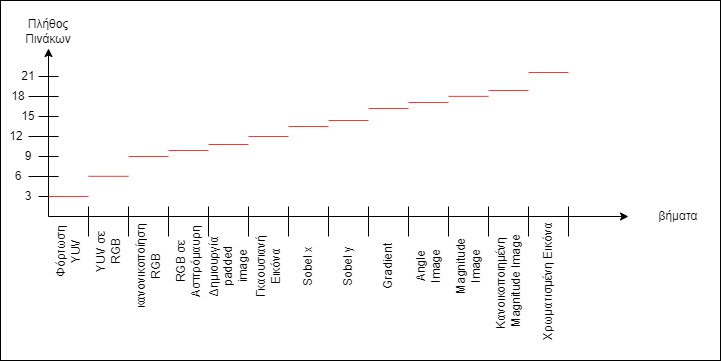

The diagram above was exported from draw.io. Its source (the exported page's mxGraphModel, read from the mxfile embedded in the PNG):
<mxGraphModel dx="1036" dy="614" grid="1" gridSize="6" guides="1" tooltips="1" connect="1" arrows="1" fold="1" page="1" pageScale="1" pageWidth="850" pageHeight="1100" math="0" shadow="0">
  <root>
    <mxCell id="0" />
    <mxCell id="1" parent="0" />
    <mxCell id="MhJlST63utYIMNg2X-Xq-1" value="" style="endArrow=classic;html=1;rounded=0;" parent="1" edge="1">
      <mxGeometry width="50" height="50" relative="1" as="geometry">
        <mxPoint x="120" y="720" as="sourcePoint" />
        <mxPoint x="700" y="720" as="targetPoint" />
      </mxGeometry>
    </mxCell>
    <mxCell id="MhJlST63utYIMNg2X-Xq-2" value="" style="endArrow=classic;html=1;rounded=0;" parent="1" edge="1">
      <mxGeometry width="50" height="50" relative="1" as="geometry">
        <mxPoint x="120" y="720" as="sourcePoint" />
        <mxPoint x="120" y="552" as="targetPoint" />
      </mxGeometry>
    </mxCell>
    <mxCell id="MhJlST63utYIMNg2X-Xq-3" value="Πλήθος Πινάκων" style="text;html=1;strokeColor=none;fillColor=none;align=center;verticalAlign=middle;whiteSpace=wrap;rounded=0;" parent="1" vertex="1">
      <mxGeometry x="90" y="520" width="60" height="30" as="geometry" />
    </mxCell>
    <mxCell id="MhJlST63utYIMNg2X-Xq-4" value="βήματα" style="text;html=1;strokeColor=none;fillColor=none;align=center;verticalAlign=middle;whiteSpace=wrap;rounded=0;" parent="1" vertex="1">
      <mxGeometry x="720" y="705" width="60" height="30" as="geometry" />
    </mxCell>
    <mxCell id="MhJlST63utYIMNg2X-Xq-5" value="" style="endArrow=none;html=1;rounded=0;" parent="1" edge="1">
      <mxGeometry width="50" height="50" relative="1" as="geometry">
        <mxPoint x="160" y="740" as="sourcePoint" />
        <mxPoint x="160" y="710" as="targetPoint" />
      </mxGeometry>
    </mxCell>
    <mxCell id="MhJlST63utYIMNg2X-Xq-6" value="" style="endArrow=none;html=1;rounded=0;" parent="1" edge="1">
      <mxGeometry width="50" height="50" relative="1" as="geometry">
        <mxPoint x="200" y="740" as="sourcePoint" />
        <mxPoint x="200" y="710" as="targetPoint" />
      </mxGeometry>
    </mxCell>
    <mxCell id="MhJlST63utYIMNg2X-Xq-7" value="" style="endArrow=none;html=1;rounded=0;" parent="1" edge="1">
      <mxGeometry width="50" height="50" relative="1" as="geometry">
        <mxPoint x="240" y="740" as="sourcePoint" />
        <mxPoint x="240" y="710" as="targetPoint" />
      </mxGeometry>
    </mxCell>
    <mxCell id="MhJlST63utYIMNg2X-Xq-8" value="" style="endArrow=none;html=1;rounded=0;" parent="1" edge="1">
      <mxGeometry width="50" height="50" relative="1" as="geometry">
        <mxPoint x="280" y="740" as="sourcePoint" />
        <mxPoint x="280" y="710" as="targetPoint" />
      </mxGeometry>
    </mxCell>
    <mxCell id="MhJlST63utYIMNg2X-Xq-9" value="" style="endArrow=none;html=1;rounded=0;" parent="1" edge="1">
      <mxGeometry width="50" height="50" relative="1" as="geometry">
        <mxPoint x="320" y="740" as="sourcePoint" />
        <mxPoint x="320" y="710" as="targetPoint" />
      </mxGeometry>
    </mxCell>
    <mxCell id="MhJlST63utYIMNg2X-Xq-10" value="" style="endArrow=none;html=1;rounded=0;" parent="1" edge="1">
      <mxGeometry width="50" height="50" relative="1" as="geometry">
        <mxPoint x="360" y="740" as="sourcePoint" />
        <mxPoint x="360" y="710" as="targetPoint" />
      </mxGeometry>
    </mxCell>
    <mxCell id="MhJlST63utYIMNg2X-Xq-11" value="" style="endArrow=none;html=1;rounded=0;" parent="1" edge="1">
      <mxGeometry width="50" height="50" relative="1" as="geometry">
        <mxPoint x="400" y="740" as="sourcePoint" />
        <mxPoint x="400" y="710" as="targetPoint" />
      </mxGeometry>
    </mxCell>
    <mxCell id="MhJlST63utYIMNg2X-Xq-12" value="" style="endArrow=none;html=1;rounded=0;" parent="1" edge="1">
      <mxGeometry width="50" height="50" relative="1" as="geometry">
        <mxPoint x="130" y="680" as="sourcePoint" />
        <mxPoint x="100" y="680" as="targetPoint" />
      </mxGeometry>
    </mxCell>
    <mxCell id="MhJlST63utYIMNg2X-Xq-13" value="" style="endArrow=none;html=1;rounded=0;" parent="1" edge="1">
      <mxGeometry width="50" height="50" relative="1" as="geometry">
        <mxPoint x="130" y="640" as="sourcePoint" />
        <mxPoint x="100" y="640" as="targetPoint" />
      </mxGeometry>
    </mxCell>
    <mxCell id="MhJlST63utYIMNg2X-Xq-14" value="" style="endArrow=none;html=1;rounded=0;" parent="1" edge="1">
      <mxGeometry width="50" height="50" relative="1" as="geometry">
        <mxPoint x="130" y="600" as="sourcePoint" />
        <mxPoint x="100" y="600" as="targetPoint" />
      </mxGeometry>
    </mxCell>
    <mxCell id="MhJlST63utYIMNg2X-Xq-16" value="Φόρτωση YUV" style="text;html=1;strokeColor=none;fillColor=none;align=center;verticalAlign=middle;whiteSpace=wrap;rounded=0;rotation=-90;" parent="1" vertex="1">
      <mxGeometry x="110" y="740" width="60" height="30" as="geometry" />
    </mxCell>
    <mxCell id="MhJlST63utYIMNg2X-Xq-17" value="YUV σε RGB" style="text;html=1;strokeColor=none;fillColor=none;align=center;verticalAlign=middle;whiteSpace=wrap;rounded=0;rotation=-90;" parent="1" vertex="1">
      <mxGeometry x="150" y="740" width="60" height="30" as="geometry" />
    </mxCell>
    <mxCell id="MhJlST63utYIMNg2X-Xq-18" value="κανονικοποίηση RGB" style="text;html=1;strokeColor=none;fillColor=none;align=center;verticalAlign=middle;whiteSpace=wrap;rounded=0;rotation=-90;" parent="1" vertex="1">
      <mxGeometry x="190" y="755" width="60" height="30" as="geometry" />
    </mxCell>
    <mxCell id="MhJlST63utYIMNg2X-Xq-19" value="RGB σε Ασπρόμαυρη" style="text;html=1;strokeColor=none;fillColor=none;align=center;verticalAlign=middle;whiteSpace=wrap;rounded=0;rotation=-90;" parent="1" vertex="1">
      <mxGeometry x="230" y="750" width="60" height="30" as="geometry" />
    </mxCell>
    <mxCell id="MhJlST63utYIMNg2X-Xq-20" value="Δημιουργία padded image" style="text;html=1;strokeColor=none;fillColor=none;align=center;verticalAlign=middle;whiteSpace=wrap;rounded=0;rotation=-90;" parent="1" vertex="1">
      <mxGeometry x="270" y="755" width="60" height="30" as="geometry" />
    </mxCell>
    <mxCell id="MhJlST63utYIMNg2X-Xq-21" value="Γκαουσιανή Εικόνα" style="text;html=1;strokeColor=none;fillColor=none;align=center;verticalAlign=middle;whiteSpace=wrap;rounded=0;rotation=-90;" parent="1" vertex="1">
      <mxGeometry x="310" y="755" width="60" height="30" as="geometry" />
    </mxCell>
    <mxCell id="MhJlST63utYIMNg2X-Xq-22" value="Sobel x" style="text;html=1;strokeColor=none;fillColor=none;align=center;verticalAlign=middle;whiteSpace=wrap;rounded=0;rotation=-90;" parent="1" vertex="1">
      <mxGeometry x="350" y="755" width="60" height="30" as="geometry" />
    </mxCell>
    <mxCell id="MhJlST63utYIMNg2X-Xq-23" value="Sobel y" style="text;html=1;strokeColor=none;fillColor=none;align=center;verticalAlign=middle;whiteSpace=wrap;rounded=0;rotation=-90;" parent="1" vertex="1">
      <mxGeometry x="390" y="755" width="60" height="30" as="geometry" />
    </mxCell>
    <mxCell id="MhJlST63utYIMNg2X-Xq-24" value="Gradient" style="text;html=1;strokeColor=none;fillColor=none;align=center;verticalAlign=middle;whiteSpace=wrap;rounded=0;rotation=-90;" parent="1" vertex="1">
      <mxGeometry x="430" y="755" width="60" height="30" as="geometry" />
    </mxCell>
    <mxCell id="MhJlST63utYIMNg2X-Xq-25" value="Angle Image" style="text;html=1;strokeColor=none;fillColor=none;align=center;verticalAlign=middle;whiteSpace=wrap;rounded=0;rotation=-90;" parent="1" vertex="1">
      <mxGeometry x="470" y="755" width="60" height="30" as="geometry" />
    </mxCell>
    <mxCell id="MhJlST63utYIMNg2X-Xq-26" value="Magnitude Image" style="text;html=1;strokeColor=none;fillColor=none;align=center;verticalAlign=middle;whiteSpace=wrap;rounded=0;rotation=-90;" parent="1" vertex="1">
      <mxGeometry x="510" y="755" width="60" height="30" as="geometry" />
    </mxCell>
    <mxCell id="MhJlST63utYIMNg2X-Xq-27" value="Κανοικοποιημένη&amp;nbsp; Magnitude Image" style="text;html=1;strokeColor=none;fillColor=none;align=center;verticalAlign=middle;whiteSpace=wrap;rounded=0;rotation=-90;" parent="1" vertex="1">
      <mxGeometry x="550" y="770" width="60" height="30" as="geometry" />
    </mxCell>
    <mxCell id="MhJlST63utYIMNg2X-Xq-28" value="Χρωματισμένη&amp;nbsp;Εικόνα" style="text;html=1;strokeColor=none;fillColor=none;align=center;verticalAlign=middle;whiteSpace=wrap;rounded=0;rotation=-90;" parent="1" vertex="1">
      <mxGeometry x="590" y="770" width="60" height="30" as="geometry" />
    </mxCell>
    <mxCell id="MhJlST63utYIMNg2X-Xq-29" value="" style="endArrow=none;html=1;rounded=0;" parent="1" edge="1">
      <mxGeometry width="50" height="50" relative="1" as="geometry">
        <mxPoint x="440" y="740" as="sourcePoint" />
        <mxPoint x="440" y="710" as="targetPoint" />
      </mxGeometry>
    </mxCell>
    <mxCell id="MhJlST63utYIMNg2X-Xq-30" value="" style="endArrow=none;html=1;rounded=0;" parent="1" edge="1">
      <mxGeometry width="50" height="50" relative="1" as="geometry">
        <mxPoint x="480" y="740" as="sourcePoint" />
        <mxPoint x="480" y="710" as="targetPoint" />
      </mxGeometry>
    </mxCell>
    <mxCell id="MhJlST63utYIMNg2X-Xq-31" value="" style="endArrow=none;html=1;rounded=0;" parent="1" edge="1">
      <mxGeometry width="50" height="50" relative="1" as="geometry">
        <mxPoint x="520" y="740" as="sourcePoint" />
        <mxPoint x="520" y="710" as="targetPoint" />
      </mxGeometry>
    </mxCell>
    <mxCell id="MhJlST63utYIMNg2X-Xq-32" value="" style="endArrow=none;html=1;rounded=0;" parent="1" edge="1">
      <mxGeometry width="50" height="50" relative="1" as="geometry">
        <mxPoint x="560" y="740" as="sourcePoint" />
        <mxPoint x="560" y="710" as="targetPoint" />
      </mxGeometry>
    </mxCell>
    <mxCell id="MhJlST63utYIMNg2X-Xq-33" value="" style="endArrow=none;html=1;rounded=0;" parent="1" edge="1">
      <mxGeometry width="50" height="50" relative="1" as="geometry">
        <mxPoint x="600" y="740" as="sourcePoint" />
        <mxPoint x="600" y="710" as="targetPoint" />
      </mxGeometry>
    </mxCell>
    <mxCell id="MhJlST63utYIMNg2X-Xq-34" value="" style="endArrow=none;html=1;rounded=0;" parent="1" edge="1">
      <mxGeometry width="50" height="50" relative="1" as="geometry">
        <mxPoint x="640" y="740" as="sourcePoint" />
        <mxPoint x="640" y="710" as="targetPoint" />
      </mxGeometry>
    </mxCell>
    <mxCell id="MhJlST63utYIMNg2X-Xq-37" value="" style="endArrow=none;html=1;rounded=0;" parent="1" edge="1">
      <mxGeometry width="50" height="50" relative="1" as="geometry">
        <mxPoint x="130" y="700" as="sourcePoint" />
        <mxPoint x="110" y="700" as="targetPoint" />
      </mxGeometry>
    </mxCell>
    <mxCell id="MhJlST63utYIMNg2X-Xq-38" value="" style="endArrow=none;html=1;rounded=0;" parent="1" edge="1">
      <mxGeometry width="50" height="50" relative="1" as="geometry">
        <mxPoint x="130" y="660" as="sourcePoint" />
        <mxPoint x="110" y="660" as="targetPoint" />
      </mxGeometry>
    </mxCell>
    <mxCell id="MhJlST63utYIMNg2X-Xq-39" value="" style="endArrow=none;html=1;rounded=0;" parent="1" edge="1">
      <mxGeometry width="50" height="50" relative="1" as="geometry">
        <mxPoint x="130" y="620" as="sourcePoint" />
        <mxPoint x="110" y="620" as="targetPoint" />
      </mxGeometry>
    </mxCell>
    <mxCell id="MhJlST63utYIMNg2X-Xq-40" value="" style="endArrow=none;html=1;rounded=0;" parent="1" edge="1">
      <mxGeometry width="50" height="50" relative="1" as="geometry">
        <mxPoint x="130" y="580" as="sourcePoint" />
        <mxPoint x="110" y="580" as="targetPoint" />
      </mxGeometry>
    </mxCell>
    <mxCell id="MhJlST63utYIMNg2X-Xq-47" value="3" style="text;html=1;strokeColor=none;fillColor=none;align=center;verticalAlign=middle;whiteSpace=wrap;rounded=0;" parent="1" vertex="1">
      <mxGeometry x="90" y="690" width="20" height="20" as="geometry" />
    </mxCell>
    <mxCell id="MhJlST63utYIMNg2X-Xq-48" value="6" style="text;html=1;strokeColor=none;fillColor=none;align=center;verticalAlign=middle;whiteSpace=wrap;rounded=0;" parent="1" vertex="1">
      <mxGeometry x="80" y="670" width="20" height="20" as="geometry" />
    </mxCell>
    <mxCell id="MhJlST63utYIMNg2X-Xq-49" value="" style="endArrow=none;html=1;rounded=0;fillColor=#f8cecc;strokeColor=#b85450;" parent="1" edge="1">
      <mxGeometry width="50" height="50" relative="1" as="geometry">
        <mxPoint x="120" y="699.97" as="sourcePoint" />
        <mxPoint x="160" y="699.97" as="targetPoint" />
      </mxGeometry>
    </mxCell>
    <mxCell id="MhJlST63utYIMNg2X-Xq-50" value="" style="endArrow=none;html=1;rounded=0;fillColor=#f8cecc;strokeColor=#b85450;" parent="1" edge="1">
      <mxGeometry width="50" height="50" relative="1" as="geometry">
        <mxPoint x="160" y="679.8000000000001" as="sourcePoint" />
        <mxPoint x="200" y="679.8000000000001" as="targetPoint" />
      </mxGeometry>
    </mxCell>
    <mxCell id="MhJlST63utYIMNg2X-Xq-51" value="" style="endArrow=none;html=1;rounded=0;fillColor=#f8cecc;strokeColor=#b85450;" parent="1" edge="1">
      <mxGeometry width="50" height="50" relative="1" as="geometry">
        <mxPoint x="200" y="660.0000000000001" as="sourcePoint" />
        <mxPoint x="240" y="660.0000000000001" as="targetPoint" />
      </mxGeometry>
    </mxCell>
    <mxCell id="MhJlST63utYIMNg2X-Xq-52" value="" style="endArrow=none;html=1;rounded=0;fillColor=#f8cecc;strokeColor=#b85450;" parent="1" edge="1">
      <mxGeometry width="50" height="50" relative="1" as="geometry">
        <mxPoint x="240" y="654.0000000000001" as="sourcePoint" />
        <mxPoint x="280" y="654.0000000000001" as="targetPoint" />
      </mxGeometry>
    </mxCell>
    <mxCell id="MhJlST63utYIMNg2X-Xq-53" value="" style="endArrow=none;html=1;rounded=0;fillColor=#f8cecc;strokeColor=#b85450;" parent="1" edge="1">
      <mxGeometry width="50" height="50" relative="1" as="geometry">
        <mxPoint x="280" y="648.0000000000001" as="sourcePoint" />
        <mxPoint x="320" y="648.0000000000001" as="targetPoint" />
      </mxGeometry>
    </mxCell>
    <mxCell id="MhJlST63utYIMNg2X-Xq-54" value="" style="endArrow=none;html=1;rounded=0;fillColor=#f8cecc;strokeColor=#b85450;" parent="1" edge="1">
      <mxGeometry width="50" height="50" relative="1" as="geometry">
        <mxPoint x="320" y="640.0000000000001" as="sourcePoint" />
        <mxPoint x="360" y="640.0000000000001" as="targetPoint" />
      </mxGeometry>
    </mxCell>
    <mxCell id="MhJlST63utYIMNg2X-Xq-55" value="" style="endArrow=none;html=1;rounded=0;fillColor=#f8cecc;strokeColor=#b85450;" parent="1" edge="1">
      <mxGeometry width="50" height="50" relative="1" as="geometry">
        <mxPoint x="360" y="630.0000000000001" as="sourcePoint" />
        <mxPoint x="400" y="630.0000000000001" as="targetPoint" />
      </mxGeometry>
    </mxCell>
    <mxCell id="MhJlST63utYIMNg2X-Xq-56" value="" style="endArrow=none;html=1;rounded=0;fillColor=#f8cecc;strokeColor=#b85450;" parent="1" edge="1">
      <mxGeometry width="50" height="50" relative="1" as="geometry">
        <mxPoint x="400" y="624.0000000000001" as="sourcePoint" />
        <mxPoint x="440" y="624.0000000000001" as="targetPoint" />
      </mxGeometry>
    </mxCell>
    <mxCell id="MhJlST63utYIMNg2X-Xq-59" value="9" style="text;html=1;strokeColor=none;fillColor=none;align=center;verticalAlign=middle;whiteSpace=wrap;rounded=0;" parent="1" vertex="1">
      <mxGeometry x="90" y="650" width="20" height="20" as="geometry" />
    </mxCell>
    <mxCell id="MhJlST63utYIMNg2X-Xq-60" value="12" style="text;html=1;strokeColor=none;fillColor=none;align=center;verticalAlign=middle;whiteSpace=wrap;rounded=0;" parent="1" vertex="1">
      <mxGeometry x="78" y="630" width="20" height="20" as="geometry" />
    </mxCell>
    <mxCell id="MhJlST63utYIMNg2X-Xq-62" value="" style="endArrow=none;html=1;rounded=0;fillColor=#f8cecc;strokeColor=#b85450;" parent="1" edge="1">
      <mxGeometry width="50" height="50" relative="1" as="geometry">
        <mxPoint x="440" y="612.0000000000001" as="sourcePoint" />
        <mxPoint x="480" y="612.0000000000001" as="targetPoint" />
      </mxGeometry>
    </mxCell>
    <mxCell id="MhJlST63utYIMNg2X-Xq-63" value="" style="endArrow=none;html=1;rounded=0;fillColor=#f8cecc;strokeColor=#b85450;" parent="1" edge="1">
      <mxGeometry width="50" height="50" relative="1" as="geometry">
        <mxPoint x="480" y="606.0000000000001" as="sourcePoint" />
        <mxPoint x="520" y="606.0000000000001" as="targetPoint" />
      </mxGeometry>
    </mxCell>
    <mxCell id="MhJlST63utYIMNg2X-Xq-64" value="" style="endArrow=none;html=1;rounded=0;fillColor=#f8cecc;strokeColor=#b85450;" parent="1" edge="1">
      <mxGeometry width="50" height="50" relative="1" as="geometry">
        <mxPoint x="520" y="599.8600000000001" as="sourcePoint" />
        <mxPoint x="560" y="599.8600000000001" as="targetPoint" />
      </mxGeometry>
    </mxCell>
    <mxCell id="MhJlST63utYIMNg2X-Xq-65" value="" style="endArrow=none;html=1;rounded=0;fillColor=#f8cecc;strokeColor=#b85450;" parent="1" edge="1">
      <mxGeometry width="50" height="50" relative="1" as="geometry">
        <mxPoint x="560" y="594.0000000000001" as="sourcePoint" />
        <mxPoint x="600" y="594.0000000000001" as="targetPoint" />
      </mxGeometry>
    </mxCell>
    <mxCell id="MhJlST63utYIMNg2X-Xq-66" value="" style="endArrow=none;html=1;rounded=0;fillColor=#f8cecc;strokeColor=#b85450;" parent="1" edge="1">
      <mxGeometry width="50" height="50" relative="1" as="geometry">
        <mxPoint x="600" y="576.0000000000001" as="sourcePoint" />
        <mxPoint x="640" y="576.0000000000001" as="targetPoint" />
      </mxGeometry>
    </mxCell>
    <mxCell id="MhJlST63utYIMNg2X-Xq-67" value="15" style="text;html=1;strokeColor=none;fillColor=none;align=center;verticalAlign=middle;whiteSpace=wrap;rounded=0;" parent="1" vertex="1">
      <mxGeometry x="90" y="610" width="20" height="20" as="geometry" />
    </mxCell>
    <mxCell id="MhJlST63utYIMNg2X-Xq-68" value="18" style="text;html=1;strokeColor=none;fillColor=none;align=center;verticalAlign=middle;whiteSpace=wrap;rounded=0;" parent="1" vertex="1">
      <mxGeometry x="80" y="590" width="20" height="20" as="geometry" />
    </mxCell>
    <mxCell id="MhJlST63utYIMNg2X-Xq-69" value="21" style="text;html=1;strokeColor=none;fillColor=none;align=center;verticalAlign=middle;whiteSpace=wrap;rounded=0;" parent="1" vertex="1">
      <mxGeometry x="90" y="570" width="20" height="20" as="geometry" />
    </mxCell>
    <mxCell id="xDezlc32qU0mcQDPuHIv-1" value="" style="rounded=0;whiteSpace=wrap;html=1;fillColor=none;" vertex="1" parent="1">
      <mxGeometry x="72" y="504" width="720" height="360" as="geometry" />
    </mxCell>
  </root>
</mxGraphModel>